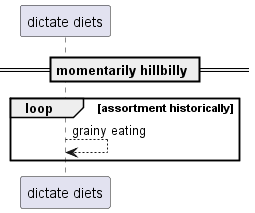

The diagram above was rendered by PlantUML. Its source (embedded in the PNG):
@startuml
participant "dictate diets" as 0
== momentarily hillbilly ==
loop assortment historically
0 --> 0: grainy eating
end
@enduml